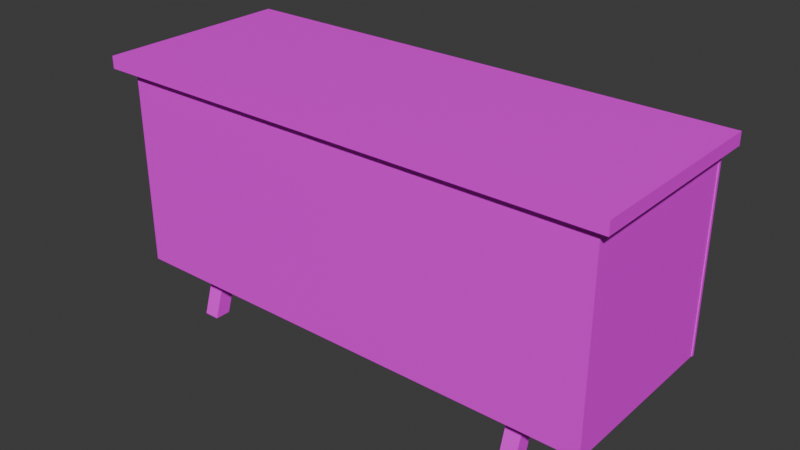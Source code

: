 # Source: Desk01.blend  (saved by Blender 4.2.66; exported with 4.5.12 LTS)
import bpy
from mathutils import Matrix  # noqa: F401  (used for matrix-valued properties, if any)

bpy.ops.wm.read_factory_settings(use_empty=True)
scene = bpy.context.scene
scene.name = 'Scene'

# ---- collections
col_collection = bpy.data.collections.new('Collection'); scene.collection.children.link(col_collection)

# ---- images (referenced by path relative to the original .blend; pixels are not part of the script)
import os
ASSET_DIR = os.environ.get("B2B_ASSET_DIR", "")  # directory of the original .blend (textures are referenced by path, not embedded)
HERE = os.path.dirname(os.path.abspath(__file__))  # packed textures are extracted next to this script under _unpacked/

def load_image(name, relpath, width, height, colorspace="sRGB"):
    """Load a texture the original file referenced (path relative to the .blend, or extracted next to this script)."""
    p = next((c for c in (os.path.join(HERE, relpath), os.path.join(ASSET_DIR, relpath)) if relpath and os.path.exists(c)), "")
    if p:
        img = bpy.data.images.load(p, check_existing=True)
        img.name = name
    else:  # same state as the original file: an image datablock whose file is absent (Cycles renders it pink)
        img = bpy.data.images.new(name, width, height)
        img.source = "FILE"
        img.filepath = "//" + (relpath or name)
    img.colorspace_settings.name = colorspace
    return img
img_desk01_a_jpg = load_image('Desk01_a.jpg', 'Desk01_a.jpg', 1024, 1024, 'sRGB')

# ---- materials (node trees are filled in below, after node groups)
mat_material = bpy.data.materials.new('Material')
mat_material.alpha_threshold = 0.0
mat_material.use_transparent_shadow = False
mat_material.roughness = 0.5
mat_material.line_color = (0.0, 0.0, 0.0, 1.0)

# ---- material node trees
mat_material.use_nodes = True; mat_material.node_tree.nodes.clear()
_N = mat_material.node_tree.nodes; _L = mat_material.node_tree.links
n0 = _N.new('ShaderNodeOutputMaterial'); n0.name = 'Material Output'; n0.location = (300, 300)
n1 = _N.new('ShaderNodeBsdfPrincipled'); n1.name = 'Principled BSDF'; n1.location = (10, 300)
n1.inputs[3].default_value = 1.45
n2 = _N.new('ShaderNodeTexImage'); n2.name = 'Image Texture'; n2.location = (-280, 280)
n2.image = img_desk01_a_jpg
n2.interpolation = 'Closest'
_L.new(n1.outputs[0], n0.inputs[0])
_L.new(n2.outputs[0], n1.inputs[0])
n0.is_active_output = True

# ---- world
world_world = bpy.data.worlds.new('World'); scene.world = world_world
world_world.use_nodes = True; world_world.node_tree.nodes.clear()
_N = world_world.node_tree.nodes; _L = world_world.node_tree.links
n0 = _N.new('ShaderNodeOutputWorld'); n0.name = 'World Output'; n0.location = (300, 300)
n1 = _N.new('ShaderNodeBackground'); n1.name = 'Background'; n1.location = (10, 300)
n1.inputs[0].default_value = (0.05088, 0.05088, 0.05088, 1.0)
_L.new(n1.outputs[0], n0.inputs[0])
n0.is_active_output = True
world_world.color = (0.05088, 0.05088, 0.05088)
world_world.sun_shadow_jitter_overblur = 0.0

# ---- meshes
me_cube_012 = bpy.data.meshes.new('Cube.012')
me_cube_012.from_pydata([(-0.7563, -2.463, 1.788), (-0.7563, -2.463, 1.961), (0.832, -2.463, 1.961), (0.832, -2.463, 1.788), (-0.7563, -0.9884, 1.788), (-0.7563, -0.9884, 1.961), (0.832, -0.9884, 1.961), (0.832, -0.9884, 1.788), (0.8102, -2.426, 1.961), (-0.7345, -2.426, 1.961), (0.8102, -0.9884, 1.961), (-0.7345, -0.9884, 1.961), (0.8102, -2.426, 1.811), (-0.7345, -2.426, 1.811), (0.8102, -0.9884, 1.811), (-0.7345, -0.9884, 1.811), (0.8758, -0.9884, 1.761), (-0.7692, -0.9884, 1.761), (0.8758, -0.9884, 1.988), (-0.7692, -0.9884, 1.988), (-0.7692, -0.9634, 1.988), (0.8758, -0.9634, 1.761), (-0.7692, -0.9634, 1.761), (0.8758, -0.9634, 1.988)], [], [(1, 0, 3, 2), (2, 8, 9, 1), (3, 7, 6, 2), (1, 5, 4, 0), (0, 4, 7, 3), (8, 12, 13, 9), (1, 9, 11, 5), (6, 10, 8, 2), (12, 14, 15, 13), (10, 14, 12, 8), (9, 13, 15, 11), (17, 16, 18, 19), (18, 23, 20, 19), (17, 22, 21, 16), (16, 21, 23, 18), (19, 20, 22, 17), (23, 21, 22, 20)])
_uv = me_cube_012.uv_layers.new(name='UVMap')
_uv.uv.foreach_set('vector', [0.625, 0.75, 0.625, 0.75, 0.625, 0.75, 0.625, 0.75, 0.625, 0.75, 0.625, 0.75, 0.625, 0.75, 0.625, 0.75, 0.3086, 0.7568, 0.6992, 0.7568, 0.6992, 0.8311, 0.3086, 0.8311, 0.3086, 0.8311, 0.6992, 0.8311, 0.6992, 0.7568, 0.3086, 0.7568, 0.3086, 0.7568, 0.6992, 0.7568, 0.6992, 0.02027, 0.3086, 0.02027, 0.625, 0.75, 0.625, 0.75, 0.625, 0.75, 0.625, 0.75, 0.5039, 0.02027, 0.5, 0.02703, 0.5, 0.8311, 0.5039, 0.8311, 0.5117, 0.02027, 0.5039, 0.02027, 0.5039, 0.8176, 0.5117, 0.8311, 0.3086, 0.02027, 0.6992, 0.02027, 0.6992, 0.7568, 0.3086, 0.7568, 0.625, 0.75, 0.625, 0.75, 0.625, 0.75, 0.625, 0.75, 0.3086, 0.7568, 0.3086, 0.8311, 0.6992, 0.8311, 0.6992, 0.7568, 0.7188, 0.7432, 0.2812, 0.7432, 0.2812, 0.8446, 0.7188, 0.8446, 0.4844, 0.006757, 0.4844, 0.006757, 0.4844, 0.3649, 0.4844, 0.3649, 0.4844, 0.5946, 0.4844, 0.5946, 0.4844, 0.25, 0.4844, 0.25, 0.4844, 0.25, 0.4844, 0.25, 0.457, 0.25, 0.457, 0.25, 0.457, 0.5946, 0.457, 0.5946, 0.4844, 0.5946, 0.4844, 0.5946, 0.2812, 0.9459, 0.2812, 0.8446, 0.7188, 0.8446, 0.7188, 0.9459])
me_cube_012.materials.append(mat_material)
me_cube_012.update()
me_cube_013 = bpy.data.meshes.new('Cube.013')
me_cube_013.from_pydata([(-1.565, -0.6661, -0.06612), (-1.565, -0.5912, 0.1785), (-1.565, -0.5339, -0.06612), (-1.565, -0.4769, 0.112), (-1.565, -0.2089, 0.3466), (-1.565, -0.2089, 0.2354), (-1.433, 0.2089, 0.2354), (1.554, 0.2089, 0.3466), (1.554, 0.6661, -0.06612), (1.554, -0.2089, 0.2354), (1.554, -0.2089, 0.3466), (1.554, -0.4769, 0.112), (1.554, -0.5339, -0.06612), (1.554, -0.5912, 0.1785), (1.554, -0.6661, -0.06612), (1.421, 0.2089, 0.2354), (1.421, 0.2089, 0.3466), (1.554, 0.4769, 0.112), (1.554, 0.5339, -0.06612), (1.554, 0.5912, 0.1785), (1.421, 0.4769, 0.112), (-1.565, 0.6661, -0.06612), (-1.565, 0.5912, 0.1785), (-1.565, 0.5339, -0.06612), (-1.565, 0.4769, 0.112), (-1.433, 0.5912, 0.1785), (-1.433, 0.5339, -0.06612), (-1.433, 0.4769, 0.112), (-1.565, 0.2089, 0.3466), (-1.565, 0.2089, 0.2354), (1.421, 0.5339, -0.06612), (1.421, 0.5912, 0.1785), (1.421, 0.6661, -0.06612), (1.554, 0.2089, 0.2354), (1.421, -0.2089, 0.2354), (1.421, -0.2089, 0.3466), (1.421, -0.4769, 0.112), (1.421, -0.5339, -0.06612), (1.421, -0.5912, 0.1785), (1.421, -0.6661, -0.06612), (2.105, -0.7718, 1.988), (0.901, -0.7718, 0.445), (0.8701, -0.7718, 1.988), (0.901, -0.7718, 1.988), (2.105, -0.7718, 0.445), (2.105, 0.7468, 0.445), (2.105, 0.7468, 1.988), (0.8701, -0.7718, 0.445), (0.8701, -0.7718, 1.761), (0.8701, 0.7468, 0.445), (0.8701, 0.7468, 1.988), (2.105, 0.7468, 0.3466), (0.8701, 0.7468, 0.3466), (2.074, 0.7468, 1.988), (2.074, 0.7468, 0.445), (0.901, 0.7468, 0.445), (0.901, 0.7468, 1.988), (2.074, -0.7718, 0.445), (2.074, -0.7718, 1.988), (-2.203, -0.8372, 1.988), (-2.203, -0.8372, 2.092), (-2.203, 0.8372, 1.988), (-2.203, 0.8372, 2.092), (2.192, -0.8372, 1.988), (2.192, -0.8372, 2.092), (2.192, 0.8372, 1.988), (2.192, 0.8372, 2.092), (0.8701, -0.7328, 0.3466), (2.105, -0.7718, 0.3466), (-1.433, -0.6661, -0.06612), (-1.433, -0.5912, 0.1785), (-1.433, -0.5339, -0.06612), (-1.433, -0.4769, 0.112), (-1.433, -0.2089, 0.3466), (-1.433, -0.2089, 0.2354), (-1.433, 0.6661, -0.06612), (-1.433, 0.2089, 0.3466), (0.8701, 0.7468, 1.761), (-0.7692, 0.7468, 1.761), (-0.7692, -0.7718, 1.761), (0.8701, 0.7468, 1.786), (-0.7692, 0.7468, 1.786), (0.8701, -0.7718, 1.786), (-0.7692, -0.7718, 1.786), (-0.7692, -0.7718, 1.988), (-1.973, -0.7718, 0.445), (-1.973, -0.7718, 1.988), (-0.7692, 0.7468, 0.445), (-2.004, 0.7468, 0.445), (-2.004, 0.7468, 1.988), (-0.7692, 0.7468, 0.3466), (-2.004, 0.7468, 0.3466), (-0.8001, 0.7468, 1.988), (-0.8001, 0.7468, 0.445), (-1.973, 0.7468, 0.445), (-1.973, 0.7468, 1.988), (-0.7692, 0.7468, 1.988), (-0.8001, -0.7718, 0.445), (-0.8001, -0.7718, 1.988), (-2.004, -0.7718, 0.3466), (-0.7692, -0.7718, 0.3466), (-2.004, -0.7718, 1.988), (-1.967, -0.7328, 0.3466), (2.08, -0.7328, 0.3466), (-1.967, -0.7328, 1.988), (2.08, -0.7328, 1.988), (-0.7692, -0.7328, 0.3466), (0.8701, -0.7718, 0.3466)], [(44, 68), (48, 47), (48, 42), (44, 40), (107, 47)], [(0, 1, 3, 2), (2, 3, 72, 71), (27, 25, 76, 6), (69, 70, 1, 0), (2, 71, 69, 0), (3, 1, 4, 5), (1, 70, 73, 4), (72, 3, 5, 74), (75, 25, 27, 26), (74, 6, 76, 73), (5, 4, 28, 29), (74, 5, 29, 6), (14, 12, 11, 13), (17, 33, 15, 20), (31, 16, 7, 19), (20, 15, 16, 31), (30, 32, 8, 18), (8, 32, 31, 19), (11, 9, 10, 13), (30, 18, 17, 20), (32, 30, 20, 31), (9, 34, 15, 33), (34, 35, 16, 15), (9, 33, 7, 10), (21, 23, 24, 22), (23, 26, 27, 24), (72, 74, 73, 70), (75, 21, 22, 25), (23, 21, 75, 26), (24, 29, 28, 22), (22, 28, 76, 25), (27, 6, 29, 24), (69, 71, 72, 70), (8, 19, 17, 18), (11, 36, 34, 9), (38, 13, 10, 35), (36, 38, 35, 34), (37, 12, 14, 39), (14, 13, 38, 39), (17, 19, 7, 33), (37, 36, 11, 12), (39, 38, 36, 37), (55, 56, 43, 41), (54, 55, 41, 57), (45, 54, 53, 46), (68, 51, 46, 40), (51, 68, 107, 52), (45, 51, 52, 49), (50, 56, 55, 49), (53, 54, 57, 58), (101, 99, 68, 40), (59, 60, 62, 61), (61, 62, 66, 65), (65, 66, 64, 63), (63, 64, 60, 59), (61, 65, 63, 59), (66, 62, 60, 64), (79, 78, 77, 48), (77, 78, 81, 80), (80, 81, 83, 82), (52, 107, 42, 50), (94, 95, 86, 85), (93, 94, 85, 97), (87, 93, 92, 96), (100, 90, 96, 84), (90, 100, 99, 91), (87, 90, 91, 88), (89, 95, 94, 88), (92, 93, 97, 98), (91, 99, 101, 89), (103, 102, 104, 105), (100, 106, 67, 107)])
_uv = me_cube_013.uv_layers.new(name='UVMap')
_uv.uv.foreach_set('vector', [0.1523, 0.0, 0.1523, 0.04054, 0.1328, 0.04054, 0.1328, 0.0, 0.1562, 0.06081, 0.1562, 0.0, 0.1328, 0.0, 0.1328, 0.06081, 0.1328, 0.1689, 0.1523, 0.1689, 0.1523, 0.07432, 0.1328, 0.07432, 0.1328, 0.08784, 0.1328, 0.1689, 0.1562, 0.1689, 0.1562, 0.08784, 0.1562, 0.0, 0.1328, 0.0, 0.1328, 0.0473, 0.1562, 0.0473, 0.1328, 0.04054, 0.1523, 0.04054, 0.1523, 0.1622, 0.1328, 0.1622, 0.1562, 0.0, 0.1328, 0.0, 0.1328, 0.1419, 0.1562, 0.1419, 0.1328, 0.1689, 0.1562, 0.1689, 0.1562, 0.06757, 0.1328, 0.06757, 0.1523, 0.1689, 0.1523, 0.1284, 0.1328, 0.1284, 0.1328, 0.1689, 0.1328, 0.0, 0.1328, 0.1216, 0.1523, 0.1216, 0.1523, 0.0, 0.1328, 0.0, 0.1523, 0.0, 0.1523, 0.1216, 0.1328, 0.1216, 0.1328, 0.1689, 0.1562, 0.1689, 0.1562, 0.03378, 0.1328, 0.03378, 0.1523, 0.0, 0.1328, 0.0, 0.1328, 0.04054, 0.1523, 0.04054, 0.1328, 0.0, 0.1328, 0.1014, 0.1562, 0.1014, 0.1562, 0.0, 0.1562, 0.1419, 0.1562, 0.0, 0.1328, 0.0, 0.1328, 0.1419, 0.1328, 0.1689, 0.1328, 0.07432, 0.1523, 0.07432, 0.1523, 0.1689, 0.1562, 0.0473, 0.1562, 0.0, 0.1328, 0.0, 0.1328, 0.0473, 0.1328, 0.08108, 0.1562, 0.08108, 0.1562, 0.0, 0.1328, 0.0, 0.1328, 0.04054, 0.1328, 0.1622, 0.1523, 0.1622, 0.1523, 0.04054, 0.1562, 0.2703, 0.1328, 0.2703, 0.1328, 0.3311, 0.1562, 0.3311, 0.1523, 0.1689, 0.1328, 0.1689, 0.1328, 0.1284, 0.1523, 0.1284, 0.1328, 0.1689, 0.1562, 0.1689, 0.1562, 0.03378, 0.1328, 0.03378, 0.1328, 0.0, 0.1523, 0.0, 0.1523, 0.1216, 0.1328, 0.1216, 0.1328, 0.0, 0.1328, 0.1216, 0.1523, 0.1216, 0.1523, 0.0, 0.1523, 0.1689, 0.1328, 0.1689, 0.1328, 0.1284, 0.1523, 0.1284, 0.1562, 0.2703, 0.1328, 0.2703, 0.1328, 0.3311, 0.1562, 0.3311, 0.1328, 0.04054, 0.1328, 0.1622, 0.1523, 0.1622, 0.1523, 0.04054, 0.1328, 0.08108, 0.1562, 0.08108, 0.1562, 0.0, 0.1328, 0.0, 0.1562, 0.0473, 0.1562, 0.0, 0.1328, 0.0, 0.1328, 0.0473, 0.1328, 0.1689, 0.1328, 0.07432, 0.1523, 0.07432, 0.1523, 0.1689, 0.1562, 0.1419, 0.1562, 0.0, 0.1328, 0.0, 0.1328, 0.1419, 0.1328, 0.0, 0.1328, 0.1014, 0.1562, 0.1014, 0.1562, 0.0, 0.1523, 0.0, 0.1328, 0.0, 0.1328, 0.04054, 0.1523, 0.04054, 0.1523, 0.1689, 0.1523, 0.1284, 0.1328, 0.1284, 0.1328, 0.1689, 0.1328, 0.1689, 0.1562, 0.1689, 0.1562, 0.06757, 0.1328, 0.06757, 0.1562, 0.0, 0.1328, 0.0, 0.1328, 0.1419, 0.1562, 0.1419, 0.1328, 0.04054, 0.1523, 0.04054, 0.1523, 0.1622, 0.1328, 0.1622, 0.1562, 0.0, 0.1328, 0.0, 0.1328, 0.0473, 0.1562, 0.0473, 0.1328, 0.08784, 0.1328, 0.1689, 0.1562, 0.1689, 0.1562, 0.08784, 0.1328, 0.1689, 0.1523, 0.1689, 0.1523, 0.07432, 0.1328, 0.07432, 0.1562, 0.06081, 0.1562, 0.0, 0.1328, 0.0, 0.1328, 0.06081, 0.1523, 0.0, 0.1523, 0.04054, 0.1328, 0.04054, 0.1328, 0.0, 0.2852, 0.0, 0.2852, 0.8514, 0.7227, 0.8514, 0.7227, 0.0, 0.375, 0.25, 0.375, 0.5, 0.375, 0.5, 0.375, 0.25, 0.01172, 0.1689, 0.01562, 0.1689, 0.01562, 0.8446, 0.01172, 0.8446, 0.7148, 0.0, 0.2891, 0.0, 0.2891, 0.8446, 0.7148, 0.8446, 0.7148, 0.0, 0.7148, 0.8514, 0.2852, 0.8514, 0.2852, 0.0, 0.01172, 0.2162, 0.01172, 0.1689, 0.2852, 0.1689, 0.2852, 0.2162, 0.2812, 0.8446, 0.2852, 0.8446, 0.2852, 0.2162, 0.2812, 0.2162, 0.2891, 0.8514, 0.2891, 0.0, 0.7188, 0.0, 0.7188, 0.8514, 0.7188, 0.8446, 0.2891, 0.8446, 0.2891, 0.0, 0.7188, 0.0, 0.7188, 0.03378, 0.7188, 0.0, 0.2852, 0.0, 0.2852, 0.03378, 0.3008, 0.0, 0.2852, 0.0, 0.2852, 0.8378, 0.3008, 0.8378, 0.2852, 0.03378, 0.2852, 0.0, 0.7188, 0.0, 0.7188, 0.03378, 0.3008, 0.8378, 0.2852, 0.8378, 0.2852, 0.0, 0.3008, 0.0, 0.125, 0.5, 0.375, 0.5, 0.375, 0.75, 0.125, 0.75, 0.2891, 0.8446, 0.2891, 0.0, 0.7148, 0.0, 0.7148, 0.8446, 0.6992, 0.8176, 0.2969, 0.8176, 0.2969, 0.03378, 0.6992, 0.03378, 0.2969, 0.03378, 0.2969, 0.8176, 0.2969, 0.8176, 0.2969, 0.03378, 0.2969, 0.03378, 0.2969, 0.8176, 0.2969, 0.8176, 0.2969, 0.03378, 0.7188, -0.006757, 0.7188, 0.7297, 0.2891, 0.7297, 0.2891, -0.006757, 0.375, 0.5, 0.625, 0.5, 0.625, 0.5, 0.375, 0.5, 0.375, 0.25, 0.375, 0.5, 0.375, 0.5, 0.375, 0.25, 0.01172, 0.1689, 0.01562, 0.1689, 0.01562, 0.8446, 0.01172, 0.8446, 0.7148, 0.0, 0.2891, 0.0, 0.2891, 0.8446, 0.7148, 0.8446, 0.7148, 0.0, 0.7148, 0.8514, 0.2852, 0.8514, 0.2852, 0.0, 0.01172, 0.2162, 0.01172, 0.1689, 0.2852, 0.1689, 0.2852, 0.2162, 0.2812, 0.8446, 0.2852, 0.8446, 0.2852, 0.2162, 0.2812, 0.2162, 0.625, 0.25, 0.375, 0.25, 0.375, 0.25, 0.625, 0.25, 0.7188, -0.006757, 0.7188, 0.7297, 0.2891, 0.7297, 0.2891, -0.006757, 0.7148, 0.1824, 0.7148, 0.8446, 0.2891, 0.8446, 0.2891, 0.1824, 0.2852, 0.8514, 0.2852, 0.8311, 0.7148, 0.8311, 0.7148, 0.8514])
me_cube_013.materials.append(mat_material)
me_cube_013.update()
me_cube_006 = bpy.data.meshes.new('Cube.006')
me_cube_006.from_pydata([(0.9067, -0.7282, 0.445), (2.08, -0.7282, 0.445), (0.9067, 0.7468, 0.8836), (0.9067, 0.7468, 0.445), (2.08, 0.7468, 0.445), (2.08, 0.7468, 0.8836), (0.9382, 0.7468, 0.8836), (2.048, 0.7468, 0.8836), (0.9382, -0.6782, 0.4836), (0.9382, 0.7468, 0.4836), (2.048, 0.7468, 0.4836), (0.8758, 0.7718, 0.9136), (0.8758, 0.7718, 0.3466), (2.111, 0.7718, 0.3466), (2.111, 0.7718, 0.9136), (0.8758, 0.7468, 0.9136), (2.111, 0.7468, 0.9136), (2.111, 0.7468, 0.3466), (0.8758, 0.7468, 0.3466), (2.08, -0.7282, 0.8836), (0.9067, -0.7282, 0.8836), (0.9382, -0.6782, 0.8836), (2.048, -0.6782, 0.4836), (2.048, -0.6782, 0.8836)], [], [(0, 1, 19, 20), (19, 1, 4, 5), (0, 20, 2, 3), (4, 1, 0, 3), (2, 20, 21, 6), (19, 5, 7, 23), (6, 21, 8, 9), (23, 7, 10, 22), (10, 9, 8, 22), (11, 14, 13, 12), (11, 15, 16, 14), (14, 16, 17, 13), (12, 18, 15, 11), (13, 17, 18, 12), (15, 18, 17, 16), (8, 21, 23, 22), (20, 19, 23, 21)])
_uv = me_cube_006.uv_layers.new(name='UVMap')
_uv.uv.foreach_set('vector', [0.6172, 0.1892, 0.6172, 0.6622, 0.5078, 0.6622, 0.5078, 0.1892, 0.2852, 0.1892, 0.4062, 0.1892, 0.4062, 0.6554, 0.2852, 0.6554, 0.4062, 0.1892, 0.2852, 0.1892, 0.2852, 0.6554, 0.4062, 0.6554, 0.4062, 0.6554, 0.4062, 0.1892, 0.6172, 0.1892, 0.6172, 0.6554, 0.3984, 0.6892, 0.3984, 0.1757, 0.4062, 0.1892, 0.4062, 0.6892, 0.625, 0.1757, 0.625, 0.6892, 0.6172, 0.6892, 0.6172, 0.1892, 0.2852, 0.1892, 0.2852, 0.6554, 0.4062, 0.6554, 0.4062, 0.1892, 0.2852, 0.6554, 0.2852, 0.1892, 0.4062, 0.1892, 0.4062, 0.6554, 0.6172, 0.6554, 0.4062, 0.6554, 0.4062, 0.1892, 0.6172, 0.1892, 0.2812, 0.8514, 0.01172, 0.8514, 0.01172, 0.6419, 0.2812, 0.6419, 0.6328, 0.6081, 0.625, 0.6081, 0.625, 0.1757, 0.6328, 0.1757, 0.03906, 0.8514, 0.03125, 0.8514, 0.03125, 0.6419, 0.03906, 0.6419, 0.03906, 0.6419, 0.04688, 0.6419, 0.04688, 0.8514, 0.03906, 0.8514, 0.01562, 0.4324, 0.01562, 0.4257, 0.2734, 0.4257, 0.2734, 0.4324, 0.2852, 0.7703, 0.4062, 0.7703, 0.4062, 0.3041, 0.2852, 0.3041, 0.4062, 0.6081, 0.2852, 0.6081, 0.2852, 0.2297, 0.4062, 0.2297, 0.3984, 0.1757, 0.625, 0.1757, 0.6172, 0.1892, 0.4062, 0.1892])
me_cube_006.materials.append(mat_material)
me_cube_006.update()
me_cube_016 = bpy.data.meshes.new('Cube.016')
me_cube_016.from_pydata([(0.9067, -0.7282, 0.445), (2.08, -0.7282, 0.445), (0.9067, 0.7468, 0.8836), (0.9067, 0.7468, 0.445), (2.08, 0.7468, 0.445), (2.08, 0.7468, 0.8836), (0.9382, 0.7468, 0.8836), (2.048, 0.7468, 0.8836), (0.9382, -0.6782, 0.4836), (0.9382, 0.7468, 0.4836), (2.048, 0.7468, 0.4836), (0.8758, 0.7718, 0.8836), (0.8758, 0.7718, 0.3466), (2.111, 0.7718, 0.3466), (2.111, 0.7718, 0.8836), (0.8758, 0.7468, 0.8836), (2.111, 0.7468, 0.8836), (2.111, 0.7468, 0.3466), (0.8758, 0.7468, 0.3466), (2.08, -0.7282, 0.8836), (0.9067, -0.7282, 0.8836), (0.9382, -0.6782, 0.8836), (2.048, -0.6782, 0.4836), (2.048, -0.6782, 0.8836)], [], [(0, 1, 19, 20), (19, 1, 4, 5), (0, 20, 2, 3), (4, 1, 0, 3), (2, 20, 21, 6), (19, 5, 7, 23), (6, 21, 8, 9), (23, 7, 10, 22), (10, 9, 8, 22), (11, 14, 13, 12), (11, 15, 16, 14), (14, 16, 17, 13), (12, 18, 15, 11), (13, 17, 18, 12), (15, 18, 17, 16), (8, 21, 23, 22), (20, 19, 23, 21)])
_uv = me_cube_016.uv_layers.new(name='UVMap')
_uv.uv.foreach_set('vector', [0.6172, 0.1892, 0.6172, 0.6622, 0.5078, 0.6622, 0.5078, 0.1892, 0.2852, 0.1892, 0.4062, 0.1892, 0.4062, 0.6554, 0.2852, 0.6554, 0.4062, 0.1892, 0.2852, 0.1892, 0.2852, 0.6554, 0.4062, 0.6554, 0.4062, 0.6554, 0.4062, 0.1892, 0.6172, 0.1892, 0.6172, 0.6554, 0.3984, 0.6892, 0.3984, 0.1757, 0.4062, 0.1892, 0.4062, 0.6892, 0.625, 0.1757, 0.625, 0.6892, 0.6172, 0.6892, 0.6172, 0.1892, 0.2852, 0.1892, 0.2852, 0.6554, 0.4062, 0.6554, 0.4062, 0.1892, 0.2852, 0.6554, 0.2852, 0.1892, 0.4062, 0.1892, 0.4062, 0.6554, 0.6172, 0.6554, 0.4062, 0.6554, 0.4062, 0.1892, 0.6172, 0.1892, 0.2812, 0.8514, 0.01172, 0.8514, 0.01172, 0.6419, 0.2812, 0.6419, 0.6328, 0.6081, 0.625, 0.6081, 0.625, 0.1757, 0.6328, 0.1757, 0.03906, 0.8514, 0.03125, 0.8514, 0.03125, 0.6419, 0.03906, 0.6419, 0.03906, 0.6419, 0.04688, 0.6419, 0.04688, 0.8514, 0.03906, 0.8514, 0.01562, 0.4324, 0.01562, 0.4257, 0.2734, 0.4257, 0.2734, 0.4324, 0.2852, 0.7703, 0.4062, 0.7703, 0.4062, 0.3041, 0.2852, 0.3041, 0.4062, 0.6081, 0.2852, 0.6081, 0.2852, 0.2297, 0.4062, 0.2297, 0.3984, 0.1757, 0.625, 0.1757, 0.6172, 0.1892, 0.4062, 0.1892])
me_cube_016.materials.append(mat_material)
me_cube_016.update()
me_cube_017 = bpy.data.meshes.new('Cube.017')
me_cube_017.from_pydata([(0.9067, -0.7282, 0.445), (2.08, -0.7282, 0.445), (0.9067, 0.7468, 0.8836), (0.9067, 0.7468, 0.445), (2.08, 0.7468, 0.445), (2.08, 0.7468, 0.8836), (0.9382, 0.7468, 0.8836), (2.048, 0.7468, 0.8836), (0.9382, -0.6782, 0.4836), (0.9382, 0.7468, 0.4836), (2.048, 0.7468, 0.4836), (0.8758, 0.7718, 0.8836), (0.8758, 0.7718, 0.3466), (2.111, 0.7718, 0.3466), (2.111, 0.7718, 0.8836), (0.8758, 0.7468, 0.8836), (2.111, 0.7468, 0.8836), (2.111, 0.7468, 0.3466), (0.8758, 0.7468, 0.3466), (2.08, -0.7282, 0.8836), (0.9067, -0.7282, 0.8836), (0.9382, -0.6782, 0.8836), (2.048, -0.6782, 0.4836), (2.048, -0.6782, 0.8836)], [], [(0, 1, 19, 20), (19, 1, 4, 5), (0, 20, 2, 3), (4, 1, 0, 3), (2, 20, 21, 6), (19, 5, 7, 23), (6, 21, 8, 9), (23, 7, 10, 22), (10, 9, 8, 22), (11, 14, 13, 12), (11, 15, 16, 14), (14, 16, 17, 13), (12, 18, 15, 11), (13, 17, 18, 12), (15, 18, 17, 16), (8, 21, 23, 22), (20, 19, 23, 21)])
_uv = me_cube_017.uv_layers.new(name='UVMap')
_uv.uv.foreach_set('vector', [0.6172, 0.1892, 0.6172, 0.6622, 0.5078, 0.6622, 0.5078, 0.1892, 0.2852, 0.1892, 0.4062, 0.1892, 0.4062, 0.6554, 0.2852, 0.6554, 0.4062, 0.1892, 0.2852, 0.1892, 0.2852, 0.6554, 0.4062, 0.6554, 0.4062, 0.6554, 0.4062, 0.1892, 0.6172, 0.1892, 0.6172, 0.6554, 0.3984, 0.6892, 0.3984, 0.1757, 0.4062, 0.1892, 0.4062, 0.6892, 0.625, 0.1757, 0.625, 0.6892, 0.6172, 0.6892, 0.6172, 0.1892, 0.2852, 0.1892, 0.2852, 0.6554, 0.4062, 0.6554, 0.4062, 0.1892, 0.2852, 0.6554, 0.2852, 0.1892, 0.4062, 0.1892, 0.4062, 0.6554, 0.6172, 0.6554, 0.4062, 0.6554, 0.4062, 0.1892, 0.6172, 0.1892, 0.2812, 0.8514, 0.01172, 0.8514, 0.01172, 0.6419, 0.2812, 0.6419, 0.6328, 0.6081, 0.625, 0.6081, 0.625, 0.1757, 0.6328, 0.1757, 0.03906, 0.8514, 0.03125, 0.8514, 0.03125, 0.6419, 0.03906, 0.6419, 0.03906, 0.6419, 0.04688, 0.6419, 0.04688, 0.8514, 0.03906, 0.8514, 0.01562, 0.4324, 0.01562, 0.4257, 0.2734, 0.4257, 0.2734, 0.4324, 0.2852, 0.7703, 0.4062, 0.7703, 0.4062, 0.3041, 0.2852, 0.3041, 0.4062, 0.6081, 0.2852, 0.6081, 0.2852, 0.2297, 0.4062, 0.2297, 0.3984, 0.1757, 0.625, 0.1757, 0.6172, 0.1892, 0.4062, 0.1892])
me_cube_017.materials.append(mat_material)
me_cube_017.update()
me_cube_018 = bpy.data.meshes.new('Cube.018')
me_cube_018.from_pydata([(-1.973, -0.7282, 0.445), (-0.8001, -0.7282, 0.445), (-1.973, 0.7468, 0.8836), (-1.973, 0.7468, 0.445), (-0.8001, 0.7468, 0.445), (-0.8001, 0.7468, 0.8836), (-1.942, 0.7468, 0.8836), (-0.8317, 0.7468, 0.8836), (-1.942, -0.6782, 0.4836), (-1.942, 0.7468, 0.4836), (-0.8317, 0.7468, 0.4836), (-2.004, 0.7718, 0.9136), (-2.004, 0.7718, 0.3466), (-0.7692, 0.7718, 0.3466), (-0.7692, 0.7718, 0.9136), (-2.004, 0.7468, 0.9136), (-0.7692, 0.7468, 0.9136), (-0.7692, 0.7468, 0.3466), (-2.004, 0.7468, 0.3466), (-0.8001, -0.7282, 0.8836), (-1.973, -0.7282, 0.8836), (-1.942, -0.6782, 0.8836), (-0.8317, -0.6782, 0.4836), (-0.8317, -0.6782, 0.8836)], [], [(0, 1, 19, 20), (19, 1, 4, 5), (0, 20, 2, 3), (4, 1, 0, 3), (2, 20, 21, 6), (19, 5, 7, 23), (6, 21, 8, 9), (23, 7, 10, 22), (10, 9, 8, 22), (11, 14, 13, 12), (11, 15, 16, 14), (14, 16, 17, 13), (12, 18, 15, 11), (13, 17, 18, 12), (15, 18, 17, 16), (8, 21, 23, 22), (20, 19, 23, 21)])
_uv = me_cube_018.uv_layers.new(name='UVMap')
_uv.uv.foreach_set('vector', [0.6172, 0.1892, 0.6172, 0.6622, 0.5078, 0.6622, 0.5078, 0.1892, 0.2852, 0.1892, 0.4062, 0.1892, 0.4062, 0.6554, 0.2852, 0.6554, 0.4062, 0.1892, 0.2852, 0.1892, 0.2852, 0.6554, 0.4062, 0.6554, 0.4062, 0.6554, 0.4062, 0.1892, 0.6172, 0.1892, 0.6172, 0.6554, 0.3984, 0.6892, 0.3984, 0.1757, 0.4062, 0.1892, 0.4062, 0.6892, 0.625, 0.1757, 0.625, 0.6892, 0.6172, 0.6892, 0.6172, 0.1892, 0.2852, 0.1892, 0.2852, 0.6554, 0.4062, 0.6554, 0.4062, 0.1892, 0.2852, 0.6554, 0.2852, 0.1892, 0.4062, 0.1892, 0.4062, 0.6554, 0.6172, 0.6554, 0.4062, 0.6554, 0.4062, 0.1892, 0.6172, 0.1892, 0.2812, 0.8514, 0.01172, 0.8514, 0.01172, 0.6419, 0.2812, 0.6419, 0.6328, 0.6081, 0.625, 0.6081, 0.625, 0.1757, 0.6328, 0.1757, 0.03906, 0.8514, 0.03125, 0.8514, 0.03125, 0.6419, 0.03906, 0.6419, 0.03906, 0.6419, 0.04688, 0.6419, 0.04688, 0.8514, 0.03906, 0.8514, 0.01562, 0.4324, 0.01562, 0.4257, 0.2734, 0.4257, 0.2734, 0.4324, 0.2852, 0.7703, 0.4062, 0.7703, 0.4062, 0.3041, 0.2852, 0.3041, 0.4062, 0.6081, 0.2852, 0.6081, 0.2852, 0.2297, 0.4062, 0.2297, 0.3984, 0.1757, 0.625, 0.1757, 0.6172, 0.1892, 0.4062, 0.1892])
me_cube_018.materials.append(mat_material)
me_cube_018.update()
me_cube_019 = bpy.data.meshes.new('Cube.019')
me_cube_019.from_pydata([(-1.973, -0.7282, 0.445), (-0.8001, -0.7282, 0.445), (-1.973, 0.7468, 0.8836), (-1.973, 0.7468, 0.445), (-0.8001, 0.7468, 0.445), (-0.8001, 0.7468, 0.8836), (-1.942, 0.7468, 0.8836), (-0.8317, 0.7468, 0.8836), (-1.942, -0.6782, 0.4836), (-1.942, 0.7468, 0.4836), (-0.8317, 0.7468, 0.4836), (-2.004, 0.7718, 0.8836), (-2.004, 0.7718, 0.3466), (-0.7692, 0.7718, 0.3466), (-0.7692, 0.7718, 0.8836), (-2.004, 0.7468, 0.8836), (-0.7692, 0.7468, 0.8836), (-0.7692, 0.7468, 0.3466), (-2.004, 0.7468, 0.3466), (-0.8001, -0.7282, 0.8836), (-1.973, -0.7282, 0.8836), (-1.942, -0.6782, 0.8836), (-0.8317, -0.6782, 0.4836), (-0.8317, -0.6782, 0.8836)], [], [(0, 1, 19, 20), (19, 1, 4, 5), (0, 20, 2, 3), (4, 1, 0, 3), (2, 20, 21, 6), (19, 5, 7, 23), (6, 21, 8, 9), (23, 7, 10, 22), (10, 9, 8, 22), (11, 14, 13, 12), (11, 15, 16, 14), (14, 16, 17, 13), (12, 18, 15, 11), (13, 17, 18, 12), (15, 18, 17, 16), (8, 21, 23, 22), (20, 19, 23, 21)])
_uv = me_cube_019.uv_layers.new(name='UVMap')
_uv.uv.foreach_set('vector', [0.6172, 0.1892, 0.6172, 0.6622, 0.5078, 0.6622, 0.5078, 0.1892, 0.2852, 0.1892, 0.4062, 0.1892, 0.4062, 0.6554, 0.2852, 0.6554, 0.4062, 0.1892, 0.2852, 0.1892, 0.2852, 0.6554, 0.4062, 0.6554, 0.4062, 0.6554, 0.4062, 0.1892, 0.6172, 0.1892, 0.6172, 0.6554, 0.3984, 0.6892, 0.3984, 0.1757, 0.4062, 0.1892, 0.4062, 0.6892, 0.625, 0.1757, 0.625, 0.6892, 0.6172, 0.6892, 0.6172, 0.1892, 0.2852, 0.1892, 0.2852, 0.6554, 0.4062, 0.6554, 0.4062, 0.1892, 0.2852, 0.6554, 0.2852, 0.1892, 0.4062, 0.1892, 0.4062, 0.6554, 0.6172, 0.6554, 0.4062, 0.6554, 0.4062, 0.1892, 0.6172, 0.1892, 0.2812, 0.8514, 0.01172, 0.8514, 0.01172, 0.6419, 0.2812, 0.6419, 0.6328, 0.6081, 0.625, 0.6081, 0.625, 0.1757, 0.6328, 0.1757, 0.03906, 0.8514, 0.03125, 0.8514, 0.03125, 0.6419, 0.03906, 0.6419, 0.03906, 0.6419, 0.04688, 0.6419, 0.04688, 0.8514, 0.03906, 0.8514, 0.01562, 0.4324, 0.01562, 0.4257, 0.2734, 0.4257, 0.2734, 0.4324, 0.2852, 0.7703, 0.4062, 0.7703, 0.4062, 0.3041, 0.2852, 0.3041, 0.4062, 0.6081, 0.2852, 0.6081, 0.2852, 0.2297, 0.4062, 0.2297, 0.3984, 0.1757, 0.625, 0.1757, 0.6172, 0.1892, 0.4062, 0.1892])
me_cube_019.materials.append(mat_material)
me_cube_019.update()
me_cube_020 = bpy.data.meshes.new('Cube.020')
me_cube_020.from_pydata([(-1.973, -0.7282, 0.445), (-0.8001, -0.7282, 0.445), (-1.973, 0.7468, 0.8836), (-1.973, 0.7468, 0.445), (-0.8001, 0.7468, 0.445), (-0.8001, 0.7468, 0.8836), (-1.942, 0.7468, 0.8836), (-0.8317, 0.7468, 0.8836), (-1.942, -0.6782, 0.4836), (-1.942, 0.7468, 0.4836), (-0.8317, 0.7468, 0.4836), (-2.004, 0.7718, 0.8836), (-2.004, 0.7718, 0.3466), (-0.7692, 0.7718, 0.3466), (-0.7692, 0.7718, 0.8836), (-2.004, 0.7468, 0.8836), (-0.7692, 0.7468, 0.8836), (-0.7692, 0.7468, 0.3466), (-2.004, 0.7468, 0.3466), (-0.8001, -0.7282, 0.8836), (-1.973, -0.7282, 0.8836), (-1.942, -0.6782, 0.8836), (-0.8317, -0.6782, 0.4836), (-0.8317, -0.6782, 0.8836)], [], [(0, 1, 19, 20), (19, 1, 4, 5), (0, 20, 2, 3), (4, 1, 0, 3), (2, 20, 21, 6), (19, 5, 7, 23), (6, 21, 8, 9), (23, 7, 10, 22), (10, 9, 8, 22), (11, 14, 13, 12), (11, 15, 16, 14), (14, 16, 17, 13), (12, 18, 15, 11), (13, 17, 18, 12), (15, 18, 17, 16), (8, 21, 23, 22), (20, 19, 23, 21)])
_uv = me_cube_020.uv_layers.new(name='UVMap')
_uv.uv.foreach_set('vector', [0.6172, 0.1892, 0.6172, 0.6622, 0.5078, 0.6622, 0.5078, 0.1892, 0.2852, 0.1892, 0.4062, 0.1892, 0.4062, 0.6554, 0.2852, 0.6554, 0.4062, 0.1892, 0.2852, 0.1892, 0.2852, 0.6554, 0.4062, 0.6554, 0.4062, 0.6554, 0.4062, 0.1892, 0.6172, 0.1892, 0.6172, 0.6554, 0.3984, 0.6892, 0.3984, 0.1757, 0.4062, 0.1892, 0.4062, 0.6892, 0.625, 0.1757, 0.625, 0.6892, 0.6172, 0.6892, 0.6172, 0.1892, 0.2852, 0.1892, 0.2852, 0.6554, 0.4062, 0.6554, 0.4062, 0.1892, 0.2852, 0.6554, 0.2852, 0.1892, 0.4062, 0.1892, 0.4062, 0.6554, 0.6172, 0.6554, 0.4062, 0.6554, 0.4062, 0.1892, 0.6172, 0.1892, 0.2812, 0.8514, 0.01172, 0.8514, 0.01172, 0.6419, 0.2812, 0.6419, 0.6328, 0.6081, 0.625, 0.6081, 0.625, 0.1757, 0.6328, 0.1757, 0.03906, 0.8514, 0.03125, 0.8514, 0.03125, 0.6419, 0.03906, 0.6419, 0.03906, 0.6419, 0.04688, 0.6419, 0.04688, 0.8514, 0.03906, 0.8514, 0.01562, 0.4324, 0.01562, 0.4257, 0.2734, 0.4257, 0.2734, 0.4324, 0.2852, 0.7703, 0.4062, 0.7703, 0.4062, 0.3041, 0.2852, 0.3041, 0.4062, 0.6081, 0.2852, 0.6081, 0.2852, 0.2297, 0.4062, 0.2297, 0.3984, 0.1757, 0.625, 0.1757, 0.6172, 0.1892, 0.4062, 0.1892])
me_cube_020.materials.append(mat_material)
me_cube_020.update()

# ---- objects
ob_desk01_drawer_mid = bpy.data.objects.new('Desk01.Drawer.Mid', me_cube_012)
ob_desk01 = bpy.data.objects.new('Desk01', me_cube_013)
ob_desk01_drawer_lfttop = bpy.data.objects.new('Desk01.Drawer.LftTop', me_cube_006)
ob_desk01_drawer_lftmid = bpy.data.objects.new('Desk01.Drawer.LftMid', me_cube_016)
ob_desk01_drawer_lftbttm = bpy.data.objects.new('Desk01.Drawer.LftBttm', me_cube_017)
ob_desk01_drawer_rhttop = bpy.data.objects.new('Desk01.Drawer.RhtTop', me_cube_018)
ob_desk01_drawer_rhtmid = bpy.data.objects.new('Desk01.Drawer.RhtMid', me_cube_019)
ob_desk01_drawer_rhtbttm = bpy.data.objects.new('Desk01.Drawer.RhtBttm', me_cube_020)

# ---- transforms, parenting, visibility, modifiers, constraints
ob_desk01_drawer_mid.parent = ob_desk01
ob_desk01_drawer_mid.location = (0.0, 1.735, 0.0)
ob_desk01.location = (0.0, 0.0, 0.0)
ob_desk01.scale = (0.5, 0.5, 0.5)
ob_desk01_drawer_lfttop.parent = ob_desk01
ob_desk01_drawer_lfttop.location = (0.0, 0.0, 1.074)
ob_desk01_drawer_lftmid.parent = ob_desk01
ob_desk01_drawer_lftmid.location = (0.0, 0.0, 0.5371)
ob_desk01_drawer_lftbttm.parent = ob_desk01
ob_desk01_drawer_lftbttm.location = (0.0, 0.0, 0.0)
ob_desk01_drawer_rhttop.parent = ob_desk01
ob_desk01_drawer_rhttop.location = (0.0, 0.0, 1.074)
ob_desk01_drawer_rhtmid.parent = ob_desk01
ob_desk01_drawer_rhtmid.location = (0.0, 0.0, 0.5371)
ob_desk01_drawer_rhtbttm.parent = ob_desk01
ob_desk01_drawer_rhtbttm.location = (0.0, 0.0, 0.0)

# ---- collection membership
col_collection.objects.link(ob_desk01_drawer_mid)
col_collection.objects.link(ob_desk01)
col_collection.objects.link(ob_desk01_drawer_lfttop)
col_collection.objects.link(ob_desk01_drawer_lftmid)
col_collection.objects.link(ob_desk01_drawer_lftbttm)
col_collection.objects.link(ob_desk01_drawer_rhttop)
col_collection.objects.link(ob_desk01_drawer_rhtmid)
col_collection.objects.link(ob_desk01_drawer_rhtbttm)

# ---- scene / render settings (as saved in the file)
scene.frame_start = 1; scene.frame_end = 250; scene.frame_set(1)
scene.render.engine = 'BLENDER_EEVEE_NEXT'
bpy.context.view_layer.update()

# ---- added for rendering (the .blend has no active camera and no usable light): camera, sun
cam_auto = bpy.data.cameras.new('AutoCamera')
cam_auto.lens = 50.0
cam_auto.sensor_width = 36.0
cam_auto.clip_end = 1000.0
ob_auto_camera = bpy.data.objects.new('AutoCamera', cam_auto)
scene.collection.objects.link(ob_auto_camera)
ob_auto_camera.location = (2.39112, -2.87277, 2.42168)
ob_auto_camera.rotation_euler = (1.09748, -7.21219e-08, 0.694738)
scene.camera = ob_auto_camera
light_auto_sun = bpy.data.lights.new('AutoSun', 'SUN')
light_auto_sun.energy = 3.0
light_auto_sun.angle = 0.0523599
ob_auto_sun = bpy.data.objects.new('AutoSun', light_auto_sun)
scene.collection.objects.link(ob_auto_sun)
ob_auto_sun.rotation_euler = (0.872665, 0.174533, 0.523599)
bpy.context.view_layer.update()
